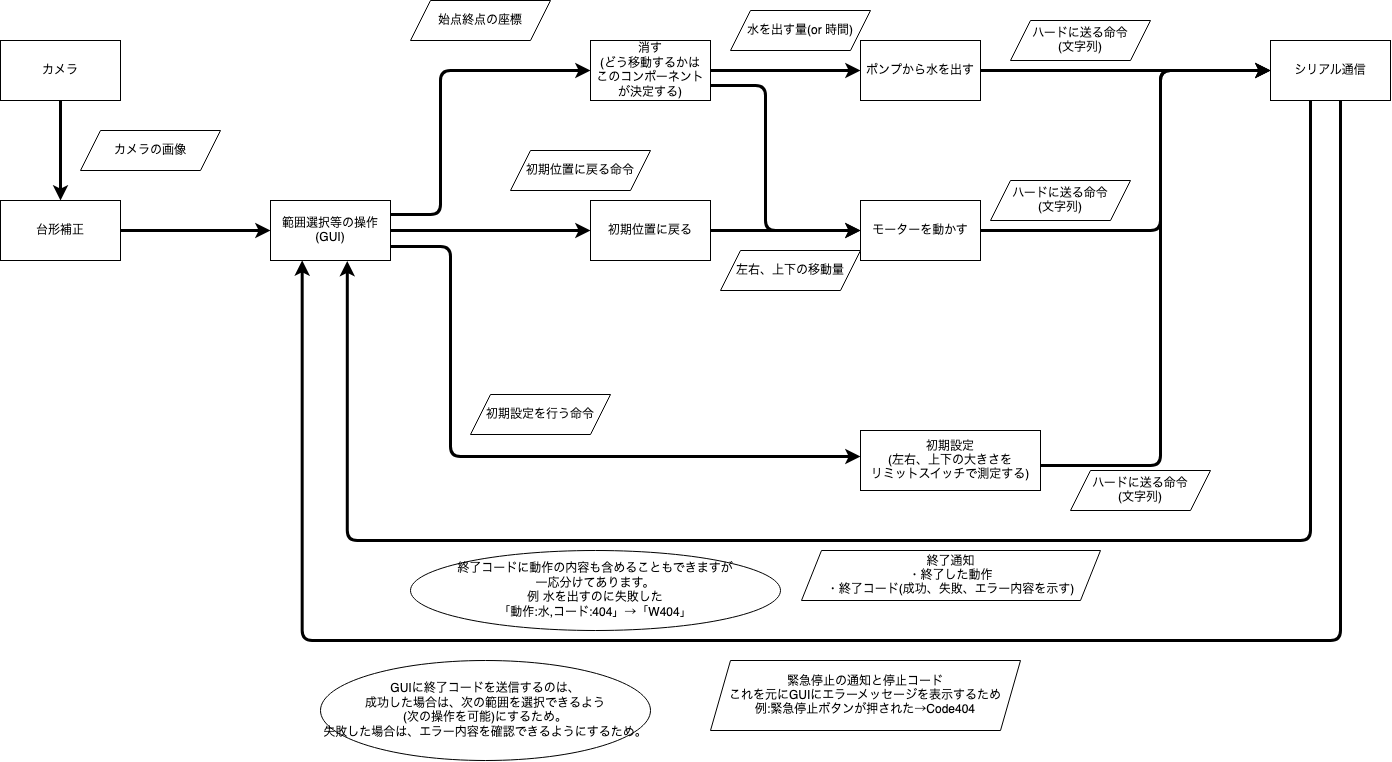

The diagram above was exported from draw.io. Its source (the exported page's mxGraphModel, read from the mxfile embedded in the PNG):
<mxGraphModel dx="1451" dy="880" grid="1" gridSize="10" guides="1" tooltips="1" connect="1" arrows="1" fold="1" page="1" pageScale="1" pageWidth="1169" pageHeight="827" math="0" shadow="0">
  <root>
    <mxCell id="0" />
    <mxCell id="1" parent="0" />
    <mxCell id="Miv7_ATWJTTuSJiz6E9R-8" value="" style="edgeStyle=orthogonalEdgeStyle;rounded=1;orthogonalLoop=1;jettySize=auto;html=1;strokeWidth=3;entryX=0;entryY=0.5;entryDx=0;entryDy=0;exitX=0.995;exitY=0.501;exitDx=0;exitDy=0;exitPerimeter=0;" parent="1" source="Kj2kQeRDL20CV-8xNJAQ-1" target="Miv7_ATWJTTuSJiz6E9R-2" edge="1">
      <mxGeometry relative="1" as="geometry">
        <Array as="points" />
      </mxGeometry>
    </mxCell>
    <mxCell id="Kj2kQeRDL20CV-8xNJAQ-2" value="" style="edgeStyle=orthogonalEdgeStyle;rounded=0;orthogonalLoop=1;jettySize=auto;html=1;strokeWidth=3;" edge="1" parent="1" source="Miv7_ATWJTTuSJiz6E9R-1" target="Kj2kQeRDL20CV-8xNJAQ-1">
      <mxGeometry relative="1" as="geometry" />
    </mxCell>
    <mxCell id="Miv7_ATWJTTuSJiz6E9R-1" value="カメラ" style="rounded=0;whiteSpace=wrap;html=1;" parent="1" vertex="1">
      <mxGeometry x="40" y="60" width="120" height="60" as="geometry" />
    </mxCell>
    <mxCell id="Miv7_ATWJTTuSJiz6E9R-11" value="" style="edgeStyle=orthogonalEdgeStyle;rounded=1;orthogonalLoop=1;jettySize=auto;html=1;strokeWidth=3;entryX=0;entryY=0.5;entryDx=0;entryDy=0;" parent="1" target="Miv7_ATWJTTuSJiz6E9R-10" edge="1">
      <mxGeometry relative="1" as="geometry">
        <Array as="points">
          <mxPoint x="480" y="234" />
          <mxPoint x="480" y="90" />
        </Array>
        <mxPoint x="430" y="234" as="sourcePoint" />
        <mxPoint x="630" y="74" as="targetPoint" />
      </mxGeometry>
    </mxCell>
    <mxCell id="Miv7_ATWJTTuSJiz6E9R-14" style="edgeStyle=orthogonalEdgeStyle;rounded=1;orthogonalLoop=1;jettySize=auto;html=1;entryX=0;entryY=0.5;entryDx=0;entryDy=0;strokeWidth=3;" parent="1" source="Miv7_ATWJTTuSJiz6E9R-2" target="Miv7_ATWJTTuSJiz6E9R-13" edge="1">
      <mxGeometry relative="1" as="geometry" />
    </mxCell>
    <mxCell id="Miv7_ATWJTTuSJiz6E9R-31" style="edgeStyle=orthogonalEdgeStyle;rounded=1;orthogonalLoop=1;jettySize=auto;html=1;entryX=0;entryY=0.5;entryDx=0;entryDy=0;strokeWidth=3;exitX=0.996;exitY=0.833;exitDx=0;exitDy=0;exitPerimeter=0;" parent="1" edge="1">
      <mxGeometry relative="1" as="geometry">
        <mxPoint x="429.52" y="265.98" as="sourcePoint" />
        <mxPoint x="900" y="476" as="targetPoint" />
        <Array as="points">
          <mxPoint x="490" y="266" />
          <mxPoint x="490" y="476" />
        </Array>
      </mxGeometry>
    </mxCell>
    <mxCell id="Miv7_ATWJTTuSJiz6E9R-2" value="&lt;div&gt;範囲選択等の操作&lt;/div&gt;&lt;div&gt;(GUI)&lt;br&gt;&lt;/div&gt;" style="rounded=0;whiteSpace=wrap;html=1;" parent="1" vertex="1">
      <mxGeometry x="310" y="220" width="120" height="60" as="geometry" />
    </mxCell>
    <mxCell id="Miv7_ATWJTTuSJiz6E9R-7" value="カメラの画像" style="shape=parallelogram;perimeter=parallelogramPerimeter;whiteSpace=wrap;html=1;fixedSize=1;" parent="1" vertex="1">
      <mxGeometry x="120" y="150" width="140" height="40" as="geometry" />
    </mxCell>
    <mxCell id="Miv7_ATWJTTuSJiz6E9R-16" value="" style="edgeStyle=orthogonalEdgeStyle;rounded=1;orthogonalLoop=1;jettySize=auto;html=1;strokeWidth=3;entryX=0;entryY=0.5;entryDx=0;entryDy=0;exitX=1;exitY=0.75;exitDx=0;exitDy=0;" parent="1" source="Miv7_ATWJTTuSJiz6E9R-10" target="Miv7_ATWJTTuSJiz6E9R-15" edge="1">
      <mxGeometry relative="1" as="geometry">
        <Array as="points">
          <mxPoint x="805" y="105" />
          <mxPoint x="805" y="250" />
        </Array>
      </mxGeometry>
    </mxCell>
    <mxCell id="Miv7_ATWJTTuSJiz6E9R-19" style="edgeStyle=orthogonalEdgeStyle;rounded=1;orthogonalLoop=1;jettySize=auto;html=1;entryX=0;entryY=0.5;entryDx=0;entryDy=0;strokeWidth=3;" parent="1" source="Miv7_ATWJTTuSJiz6E9R-10" target="Miv7_ATWJTTuSJiz6E9R-18" edge="1">
      <mxGeometry relative="1" as="geometry" />
    </mxCell>
    <mxCell id="Miv7_ATWJTTuSJiz6E9R-10" value="消す&lt;br&gt;(どう移動するかは&lt;br&gt;このコンポーネントが決定する)" style="rounded=0;whiteSpace=wrap;html=1;" parent="1" vertex="1">
      <mxGeometry x="630" y="60" width="120" height="60" as="geometry" />
    </mxCell>
    <mxCell id="Miv7_ATWJTTuSJiz6E9R-12" value="始点終点の座標" style="shape=parallelogram;perimeter=parallelogramPerimeter;whiteSpace=wrap;html=1;fixedSize=1;" parent="1" vertex="1">
      <mxGeometry x="450" y="20" width="140" height="40" as="geometry" />
    </mxCell>
    <mxCell id="Miv7_ATWJTTuSJiz6E9R-17" style="edgeStyle=orthogonalEdgeStyle;rounded=1;orthogonalLoop=1;jettySize=auto;html=1;entryX=0;entryY=0.5;entryDx=0;entryDy=0;strokeWidth=3;" parent="1" source="Miv7_ATWJTTuSJiz6E9R-13" target="Miv7_ATWJTTuSJiz6E9R-15" edge="1">
      <mxGeometry relative="1" as="geometry" />
    </mxCell>
    <mxCell id="Miv7_ATWJTTuSJiz6E9R-13" value="初期位置に戻る" style="rounded=0;whiteSpace=wrap;html=1;" parent="1" vertex="1">
      <mxGeometry x="630" y="220" width="120" height="60" as="geometry" />
    </mxCell>
    <mxCell id="Miv7_ATWJTTuSJiz6E9R-22" style="edgeStyle=orthogonalEdgeStyle;rounded=1;orthogonalLoop=1;jettySize=auto;html=1;entryX=0;entryY=0.5;entryDx=0;entryDy=0;strokeWidth=3;" parent="1" source="Miv7_ATWJTTuSJiz6E9R-15" target="Miv7_ATWJTTuSJiz6E9R-20" edge="1">
      <mxGeometry relative="1" as="geometry">
        <Array as="points">
          <mxPoint x="1200" y="250" />
          <mxPoint x="1200" y="90" />
        </Array>
      </mxGeometry>
    </mxCell>
    <mxCell id="Miv7_ATWJTTuSJiz6E9R-15" value="モーターを動かす" style="rounded=0;whiteSpace=wrap;html=1;" parent="1" vertex="1">
      <mxGeometry x="900" y="220" width="120" height="60" as="geometry" />
    </mxCell>
    <mxCell id="Miv7_ATWJTTuSJiz6E9R-21" value="" style="edgeStyle=orthogonalEdgeStyle;rounded=1;orthogonalLoop=1;jettySize=auto;html=1;strokeWidth=3;" parent="1" source="Miv7_ATWJTTuSJiz6E9R-18" target="Miv7_ATWJTTuSJiz6E9R-20" edge="1">
      <mxGeometry relative="1" as="geometry" />
    </mxCell>
    <mxCell id="Miv7_ATWJTTuSJiz6E9R-18" value="ポンプから水を出す" style="rounded=0;whiteSpace=wrap;html=1;" parent="1" vertex="1">
      <mxGeometry x="900" y="60" width="120" height="60" as="geometry" />
    </mxCell>
    <mxCell id="6ZpZtel-HEJMZH2CMG5R-1" style="edgeStyle=orthogonalEdgeStyle;rounded=1;orthogonalLoop=1;jettySize=auto;html=1;entryX=0.64;entryY=1.008;entryDx=0;entryDy=0;entryPerimeter=0;strokeWidth=3;" parent="1" source="Miv7_ATWJTTuSJiz6E9R-20" target="Miv7_ATWJTTuSJiz6E9R-2" edge="1">
      <mxGeometry relative="1" as="geometry">
        <Array as="points">
          <mxPoint x="1350" y="560" />
          <mxPoint x="387" y="560" />
        </Array>
      </mxGeometry>
    </mxCell>
    <mxCell id="F6zvZ0PmrAOnvl_7f5xp-3" style="edgeStyle=orthogonalEdgeStyle;rounded=1;orthogonalLoop=1;jettySize=auto;html=1;strokeWidth=3;entryX=0.264;entryY=0.999;entryDx=0;entryDy=0;entryPerimeter=0;" parent="1" source="Miv7_ATWJTTuSJiz6E9R-20" edge="1" target="Miv7_ATWJTTuSJiz6E9R-2">
      <mxGeometry relative="1" as="geometry">
        <mxPoint x="340" y="120" as="targetPoint" />
        <Array as="points">
          <mxPoint x="1380" y="660" />
          <mxPoint x="342" y="660" />
        </Array>
      </mxGeometry>
    </mxCell>
    <mxCell id="Miv7_ATWJTTuSJiz6E9R-20" value="シリアル通信" style="rounded=0;whiteSpace=wrap;html=1;" parent="1" vertex="1">
      <mxGeometry x="1310" y="60" width="120" height="60" as="geometry" />
    </mxCell>
    <mxCell id="Miv7_ATWJTTuSJiz6E9R-25" value="水を出す量(or 時間)" style="shape=parallelogram;perimeter=parallelogramPerimeter;whiteSpace=wrap;html=1;fixedSize=1;" parent="1" vertex="1">
      <mxGeometry x="770" y="30" width="140" height="40" as="geometry" />
    </mxCell>
    <mxCell id="Miv7_ATWJTTuSJiz6E9R-26" value="左右、上下の移動量" style="shape=parallelogram;perimeter=parallelogramPerimeter;whiteSpace=wrap;html=1;fixedSize=1;" parent="1" vertex="1">
      <mxGeometry x="760" y="270" width="140" height="40" as="geometry" />
    </mxCell>
    <mxCell id="Miv7_ATWJTTuSJiz6E9R-27" value="&lt;div&gt;ハードに送る命令&lt;/div&gt;&lt;div&gt;(文字列)&lt;/div&gt;" style="shape=parallelogram;perimeter=parallelogramPerimeter;whiteSpace=wrap;html=1;fixedSize=1;" parent="1" vertex="1">
      <mxGeometry x="1050" y="40" width="140" height="40" as="geometry" />
    </mxCell>
    <mxCell id="Miv7_ATWJTTuSJiz6E9R-32" style="edgeStyle=orthogonalEdgeStyle;rounded=1;orthogonalLoop=1;jettySize=auto;html=1;entryX=0;entryY=0.5;entryDx=0;entryDy=0;strokeWidth=3;" parent="1" target="Miv7_ATWJTTuSJiz6E9R-20" edge="1">
      <mxGeometry relative="1" as="geometry">
        <mxPoint x="1075" y="485.0000000000002" as="sourcePoint" />
        <mxPoint x="1305" y="90" as="targetPoint" />
        <Array as="points">
          <mxPoint x="1200" y="485" />
          <mxPoint x="1200" y="90" />
        </Array>
      </mxGeometry>
    </mxCell>
    <mxCell id="Miv7_ATWJTTuSJiz6E9R-29" value="&lt;div&gt;初期設定&lt;/div&gt;&lt;div&gt;(左右、上下の大きさを&lt;br&gt;リミットスイッチで測定する)&lt;br&gt;&lt;/div&gt;" style="rounded=0;whiteSpace=wrap;html=1;" parent="1" vertex="1">
      <mxGeometry x="900" y="450" width="180" height="60" as="geometry" />
    </mxCell>
    <mxCell id="Miv7_ATWJTTuSJiz6E9R-36" value="&lt;div&gt;ハードに送る命令&lt;/div&gt;&lt;div&gt;(文字列)&lt;/div&gt;" style="shape=parallelogram;perimeter=parallelogramPerimeter;whiteSpace=wrap;html=1;fixedSize=1;" parent="1" vertex="1">
      <mxGeometry x="1030" y="200" width="140" height="40" as="geometry" />
    </mxCell>
    <mxCell id="Miv7_ATWJTTuSJiz6E9R-38" value="&lt;div&gt;ハードに送る命令&lt;/div&gt;&lt;div&gt;(文字列)&lt;/div&gt;" style="shape=parallelogram;perimeter=parallelogramPerimeter;whiteSpace=wrap;html=1;fixedSize=1;" parent="1" vertex="1">
      <mxGeometry x="1110" y="490" width="140" height="40" as="geometry" />
    </mxCell>
    <mxCell id="6ZpZtel-HEJMZH2CMG5R-2" value="終了通知&lt;br&gt;&lt;div&gt;・終了した動作&lt;/div&gt;&lt;div&gt;・終了コード(成功、失敗、エラー内容を示す)&lt;/div&gt;" style="shape=parallelogram;perimeter=parallelogramPerimeter;whiteSpace=wrap;html=1;fixedSize=1;" parent="1" vertex="1">
      <mxGeometry x="841" y="570" width="299" height="50" as="geometry" />
    </mxCell>
    <mxCell id="F6zvZ0PmrAOnvl_7f5xp-4" value="&lt;div&gt;緊急停止の通知と停止コード&lt;br&gt;これを元にGUIにエラーメッセージを表示するため&lt;br&gt;&lt;/div&gt;&lt;div&gt;例:緊急停止ボタンが押された→Code404&lt;br&gt;&lt;/div&gt;" style="shape=parallelogram;perimeter=parallelogramPerimeter;whiteSpace=wrap;html=1;fixedSize=1;" parent="1" vertex="1">
      <mxGeometry x="750" y="680" width="310" height="70" as="geometry" />
    </mxCell>
    <mxCell id="F6zvZ0PmrAOnvl_7f5xp-7" value="初期設定を行う命令" style="shape=parallelogram;perimeter=parallelogramPerimeter;whiteSpace=wrap;html=1;fixedSize=1;" parent="1" vertex="1">
      <mxGeometry x="510" y="414" width="140" height="40" as="geometry" />
    </mxCell>
    <mxCell id="F6zvZ0PmrAOnvl_7f5xp-8" value="初期位置に戻る命令" style="shape=parallelogram;perimeter=parallelogramPerimeter;whiteSpace=wrap;html=1;fixedSize=1;" parent="1" vertex="1">
      <mxGeometry x="550" y="170" width="140" height="40" as="geometry" />
    </mxCell>
    <mxCell id="F6zvZ0PmrAOnvl_7f5xp-9" value="&lt;div&gt;GUIに終了コードを送信するのは、&lt;br&gt;成功した場合は、次の範囲を選択できるよう&lt;br&gt;(次の操作を可能)にするため。&lt;br&gt;失敗した場合は、エラー内容を確認できるようにするため。&lt;/div&gt;" style="ellipse;whiteSpace=wrap;html=1;" parent="1" vertex="1">
      <mxGeometry x="360" y="680" width="330" height="100" as="geometry" />
    </mxCell>
    <mxCell id="F6zvZ0PmrAOnvl_7f5xp-10" value="終了コードに動作の内容も含めることもできますが&lt;br&gt;&lt;div&gt;一応分けてあります。&lt;/div&gt;&lt;div&gt;例 水を出すのに失敗した&lt;/div&gt;&lt;div&gt;「動作:水,コード:404」→「W404」&lt;br&gt;&lt;/div&gt;" style="ellipse;whiteSpace=wrap;html=1;" parent="1" vertex="1">
      <mxGeometry x="450" y="570" width="370" height="80" as="geometry" />
    </mxCell>
    <mxCell id="Kj2kQeRDL20CV-8xNJAQ-1" value="台形補正" style="rounded=0;whiteSpace=wrap;html=1;" vertex="1" parent="1">
      <mxGeometry x="40" y="220" width="120" height="60" as="geometry" />
    </mxCell>
  </root>
</mxGraphModel>